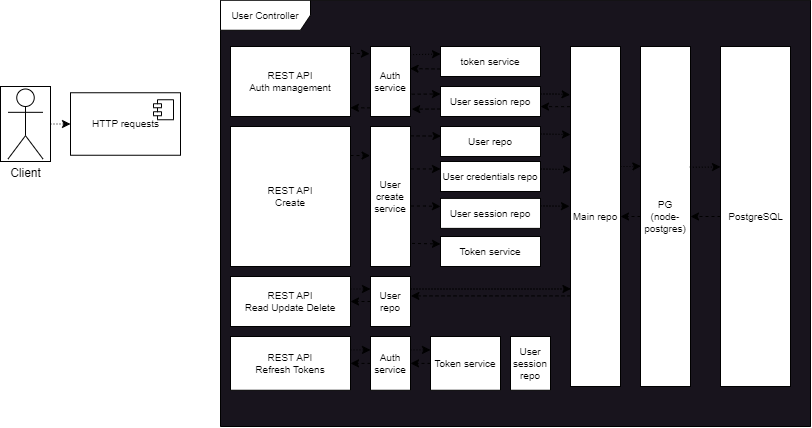

The diagram above was exported from draw.io. Its source (the exported page's mxGraphModel, read from the mxfile embedded in the PNG):
<mxGraphModel dx="992" dy="656" grid="1" gridSize="10" guides="1" tooltips="1" connect="1" arrows="1" fold="1" page="1" pageScale="1" pageWidth="1100" pageHeight="1700" math="0" shadow="0">
  <root>
    <mxCell id="0" />
    <mxCell id="1" parent="0" />
    <mxCell id="26" style="edgeStyle=none;html=1;exitX=1;exitY=0.5;exitDx=0;exitDy=0;entryX=0;entryY=0.5;entryDx=0;entryDy=0;dashed=1;dashPattern=1 2;fontSize=10;" edge="1" parent="1" source="10" target="21">
      <mxGeometry relative="1" as="geometry" />
    </mxCell>
    <mxCell id="10" value="" style="rounded=0;whiteSpace=wrap;html=1;shadow=0;sketch=0;strokeColor=default;strokeWidth=1;fillColor=default;gradientColor=none;" parent="1" vertex="1">
      <mxGeometry x="20" y="180" width="50" height="75" as="geometry" />
    </mxCell>
    <mxCell id="2" value="Client" style="shape=umlActor;verticalLabelPosition=bottom;verticalAlign=top;html=1;strokeWidth=1;perimeterSpacing=3;shadow=0;align=center;strokeColor=default;" parent="1" vertex="1">
      <mxGeometry x="27.5" y="182.5" width="35" height="70" as="geometry" />
    </mxCell>
    <mxCell id="21" value="&lt;font style=&quot;font-size: 10px;&quot;&gt;HTTP &lt;span style=&quot;text-align: left; background-color: initial;&quot;&gt;requests&lt;/span&gt;&lt;/font&gt;" style="html=1;dropTarget=0;" vertex="1" parent="1">
      <mxGeometry x="90" y="186.25" width="110" height="62.5" as="geometry" />
    </mxCell>
    <mxCell id="22" value="" style="shape=module;jettyWidth=8;jettyHeight=4;" vertex="1" parent="21">
      <mxGeometry x="1" width="20" height="20" relative="1" as="geometry">
        <mxPoint x="-27" y="7" as="offset" />
      </mxGeometry>
    </mxCell>
    <mxCell id="27" value="User Controller" style="shape=umlFrame;whiteSpace=wrap;html=1;fontSize=10;fillStyle=auto;swimlaneFillColor=#18141d;strokeWidth=1;width=90;height=30;" vertex="1" parent="1">
      <mxGeometry x="240" y="93.75" width="590" height="426.25" as="geometry" />
    </mxCell>
    <mxCell id="46" value="" style="group;spacing=0;labelPosition=center;verticalLabelPosition=top;align=center;verticalAlign=bottom;textDirection=ltr;fillColor=#0050ef;fontColor=#ffffff;strokeColor=#001DBC;" vertex="1" connectable="0" parent="1">
      <mxGeometry x="740" y="140" width="70" height="340" as="geometry" />
    </mxCell>
    <mxCell id="47" value="&lt;span style=&quot;background-color: initial;&quot;&gt;PostgreSQL&lt;/span&gt;" style="html=1;fillStyle=auto;strokeWidth=1;fontSize=10;fillColor=default;gradientColor=none;align=center;spacingTop=0;" vertex="1" parent="46">
      <mxGeometry width="70.00000000000001" height="340" as="geometry" />
    </mxCell>
    <mxCell id="54" style="edgeStyle=none;html=1;exitX=1.003;exitY=0.097;exitDx=0;exitDy=0;entryX=-0.025;entryY=0.104;entryDx=0;entryDy=0;fontFamily=Helvetica;fontSize=10;dashed=1;exitPerimeter=0;entryPerimeter=0;" edge="1" parent="1" source="48" target="52">
      <mxGeometry relative="1" as="geometry" />
    </mxCell>
    <mxCell id="48" value="REST API&lt;br style=&quot;font-size: 10px;&quot;&gt;Auth management" style="rounded=0;whiteSpace=wrap;html=1;fillStyle=auto;strokeWidth=1;fontFamily=Helvetica;fontSize=10;fillColor=default;gradientColor=none;" vertex="1" parent="1">
      <mxGeometry x="250" y="140" width="120" height="70" as="geometry" />
    </mxCell>
    <mxCell id="69" style="edgeStyle=orthogonalEdgeStyle;rounded=0;html=1;entryX=1;entryY=0.5;entryDx=0;entryDy=0;dashed=1;fontFamily=Helvetica;fontSize=10;" edge="1" parent="1" source="49" target="61">
      <mxGeometry relative="1" as="geometry" />
    </mxCell>
    <mxCell id="49" value="PG&lt;br style=&quot;font-size: 10px;&quot;&gt;(node-postgres)" style="rounded=0;whiteSpace=wrap;html=1;fillStyle=auto;strokeWidth=1;fontFamily=Helvetica;fontSize=10;fillColor=default;gradientColor=none;" vertex="1" parent="1">
      <mxGeometry x="660" y="140" width="50" height="340" as="geometry" />
    </mxCell>
    <mxCell id="74" style="edgeStyle=orthogonalEdgeStyle;rounded=0;html=1;exitX=1;exitY=0.25;exitDx=0;exitDy=0;entryX=0;entryY=0.25;entryDx=0;entryDy=0;dashed=1;dashPattern=1 2;fontFamily=Helvetica;fontSize=10;" edge="1" parent="1" source="50" target="71">
      <mxGeometry relative="1" as="geometry" />
    </mxCell>
    <mxCell id="50" value="REST API&lt;br style=&quot;font-size: 10px;&quot;&gt;Read Update Delete" style="rounded=0;whiteSpace=wrap;html=1;fillStyle=auto;strokeWidth=1;fontFamily=Helvetica;fontSize=10;fillColor=default;gradientColor=none;" vertex="1" parent="1">
      <mxGeometry x="250" y="370" width="120" height="50" as="geometry" />
    </mxCell>
    <mxCell id="78" style="edgeStyle=orthogonalEdgeStyle;rounded=0;html=1;entryX=0;entryY=0.25;entryDx=0;entryDy=0;dashed=1;fontFamily=Helvetica;fontSize=10;exitX=1;exitY=0.25;exitDx=0;exitDy=0;dashPattern=1 2;" edge="1" parent="1" source="51" target="76">
      <mxGeometry relative="1" as="geometry" />
    </mxCell>
    <mxCell id="51" value="REST API&lt;br style=&quot;font-size: 10px;&quot;&gt;Refresh Tokens" style="rounded=0;whiteSpace=wrap;html=1;fillStyle=auto;strokeWidth=1;fontFamily=Helvetica;fontSize=10;fillColor=default;gradientColor=none;" vertex="1" parent="1">
      <mxGeometry x="250" y="430" width="120" height="53.75" as="geometry" />
    </mxCell>
    <mxCell id="57" style="edgeStyle=none;html=1;exitX=0.99;exitY=0.117;exitDx=0;exitDy=0;entryX=0;entryY=0.25;entryDx=0;entryDy=0;dashed=1;fontFamily=Helvetica;fontSize=10;exitPerimeter=0;dashPattern=1 2;" edge="1" parent="1" source="52" target="56">
      <mxGeometry relative="1" as="geometry" />
    </mxCell>
    <mxCell id="59" style="edgeStyle=none;html=1;entryX=0;entryY=0.25;entryDx=0;entryDy=0;dashed=1;fontFamily=Helvetica;fontSize=10;exitX=1.031;exitY=0.681;exitDx=0;exitDy=0;exitPerimeter=0;" edge="1" parent="1" source="52" target="55">
      <mxGeometry relative="1" as="geometry" />
    </mxCell>
    <mxCell id="52" value="Auth service" style="rounded=0;whiteSpace=wrap;html=1;fillStyle=auto;strokeWidth=1;fontFamily=Helvetica;fontSize=10;" vertex="1" parent="1">
      <mxGeometry x="390" y="140" width="40" height="70" as="geometry" />
    </mxCell>
    <mxCell id="60" style="edgeStyle=none;html=1;exitX=0;exitY=0.75;exitDx=0;exitDy=0;entryX=1.031;entryY=0.895;entryDx=0;entryDy=0;entryPerimeter=0;fontFamily=Helvetica;fontSize=10;dashed=1;" edge="1" parent="1" source="55" target="52">
      <mxGeometry relative="1" as="geometry" />
    </mxCell>
    <mxCell id="62" style="edgeStyle=orthogonalEdgeStyle;html=1;exitX=1;exitY=0.25;exitDx=0;exitDy=0;entryX=-0.008;entryY=0.142;entryDx=0;entryDy=0;entryPerimeter=0;dashed=1;fontFamily=Helvetica;fontSize=10;dashPattern=1 2;rounded=0;" edge="1" parent="1" source="55" target="61">
      <mxGeometry relative="1" as="geometry" />
    </mxCell>
    <mxCell id="55" value="User session repo" style="rounded=0;whiteSpace=wrap;html=1;fillStyle=auto;strokeWidth=1;fontFamily=Helvetica;fontSize=10;" vertex="1" parent="1">
      <mxGeometry x="460" y="180" width="100" height="30" as="geometry" />
    </mxCell>
    <mxCell id="58" style="edgeStyle=none;html=1;exitX=0;exitY=0.75;exitDx=0;exitDy=0;entryX=0.99;entryY=0.316;entryDx=0;entryDy=0;entryPerimeter=0;dashed=1;fontFamily=Helvetica;fontSize=10;" edge="1" parent="1" source="56" target="52">
      <mxGeometry relative="1" as="geometry">
        <mxPoint x="439.99999999999994" y="162.60999999999996" as="targetPoint" />
      </mxGeometry>
    </mxCell>
    <mxCell id="56" value="token service" style="rounded=0;whiteSpace=wrap;html=1;fillStyle=auto;strokeWidth=1;fontFamily=Helvetica;fontSize=10;" vertex="1" parent="1">
      <mxGeometry x="460" y="140" width="100" height="30" as="geometry" />
    </mxCell>
    <mxCell id="66" style="edgeStyle=orthogonalEdgeStyle;rounded=0;html=1;entryX=0.008;entryY=0.352;entryDx=0;entryDy=0;dashed=1;dashPattern=1 2;fontFamily=Helvetica;fontSize=10;exitX=1;exitY=0.353;exitDx=0;exitDy=0;exitPerimeter=0;entryPerimeter=0;" edge="1" parent="1" source="61" target="49">
      <mxGeometry relative="1" as="geometry" />
    </mxCell>
    <mxCell id="83" style="edgeStyle=orthogonalEdgeStyle;rounded=0;html=1;entryX=1.01;entryY=0.388;entryDx=0;entryDy=0;entryPerimeter=0;dashed=1;fontFamily=Helvetica;fontSize=10;" edge="1" parent="1" source="61" target="71">
      <mxGeometry relative="1" as="geometry">
        <Array as="points">
          <mxPoint x="505" y="389" />
        </Array>
      </mxGeometry>
    </mxCell>
    <mxCell id="84" style="edgeStyle=orthogonalEdgeStyle;rounded=0;html=1;entryX=1;entryY=0.667;entryDx=0;entryDy=0;entryPerimeter=0;dashed=1;fontFamily=Helvetica;fontSize=10;exitX=-0.008;exitY=0.177;exitDx=0;exitDy=0;exitPerimeter=0;" edge="1" parent="1" source="61" target="55">
      <mxGeometry relative="1" as="geometry" />
    </mxCell>
    <mxCell id="61" value="Main repo" style="rounded=0;whiteSpace=wrap;html=1;fillStyle=auto;strokeWidth=1;fontFamily=Helvetica;fontSize=10;fillColor=default;gradientColor=none;" vertex="1" parent="1">
      <mxGeometry x="590" y="140" width="50" height="340" as="geometry" />
    </mxCell>
    <mxCell id="67" style="edgeStyle=orthogonalEdgeStyle;rounded=0;html=1;entryX=0;entryY=0.354;entryDx=0;entryDy=0;dashed=1;dashPattern=1 2;fontFamily=Helvetica;fontSize=10;exitX=0.987;exitY=0.355;exitDx=0;exitDy=0;exitPerimeter=0;entryPerimeter=0;" edge="1" parent="1" source="49" target="47">
      <mxGeometry relative="1" as="geometry">
        <mxPoint x="640" y="210.01" as="sourcePoint" />
        <mxPoint x="670.3999999999999" y="209.83999999999997" as="targetPoint" />
      </mxGeometry>
    </mxCell>
    <mxCell id="68" style="edgeStyle=orthogonalEdgeStyle;rounded=0;html=1;entryX=1;entryY=0.5;entryDx=0;entryDy=0;dashed=1;fontFamily=Helvetica;fontSize=10;" edge="1" parent="1" source="47" target="49">
      <mxGeometry relative="1" as="geometry" />
    </mxCell>
    <mxCell id="70" style="edgeStyle=none;html=1;exitX=-0.005;exitY=0.877;exitDx=0;exitDy=0;entryX=0.999;entryY=0.875;entryDx=0;entryDy=0;entryPerimeter=0;fontFamily=Helvetica;fontSize=10;dashed=1;exitPerimeter=0;" edge="1" parent="1" source="52" target="48">
      <mxGeometry relative="1" as="geometry">
        <mxPoint x="470" y="212.5" as="sourcePoint" />
        <mxPoint x="441.24" y="212.64999999999998" as="targetPoint" />
      </mxGeometry>
    </mxCell>
    <mxCell id="72" style="edgeStyle=elbowEdgeStyle;rounded=0;html=1;exitX=1;exitY=0.25;exitDx=0;exitDy=0;dashed=1;fontFamily=Helvetica;fontSize=10;dashPattern=1 2;entryX=0.008;entryY=0.713;entryDx=0;entryDy=0;entryPerimeter=0;" edge="1" parent="1" source="71" target="61">
      <mxGeometry relative="1" as="geometry">
        <Array as="points">
          <mxPoint x="570" y="390" />
          <mxPoint x="560" y="370" />
          <mxPoint x="530" y="370" />
        </Array>
      </mxGeometry>
    </mxCell>
    <mxCell id="82" style="edgeStyle=orthogonalEdgeStyle;rounded=0;html=1;entryX=1;entryY=0.5;entryDx=0;entryDy=0;dashed=1;fontFamily=Helvetica;fontSize=10;" edge="1" parent="1" source="71" target="50">
      <mxGeometry relative="1" as="geometry" />
    </mxCell>
    <mxCell id="71" value="User&lt;br&gt;repo" style="rounded=0;whiteSpace=wrap;html=1;fillStyle=auto;strokeWidth=1;fontFamily=Helvetica;fontSize=10;" vertex="1" parent="1">
      <mxGeometry x="390" y="370" width="40" height="50" as="geometry" />
    </mxCell>
    <mxCell id="79" style="edgeStyle=orthogonalEdgeStyle;rounded=0;html=1;entryX=1;entryY=0.5;entryDx=0;entryDy=0;dashed=1;fontFamily=Helvetica;fontSize=10;" edge="1" parent="1" source="76" target="51">
      <mxGeometry relative="1" as="geometry" />
    </mxCell>
    <mxCell id="80" style="edgeStyle=orthogonalEdgeStyle;rounded=0;html=1;entryX=0;entryY=0.25;entryDx=0;entryDy=0;dashed=1;fontFamily=Helvetica;fontSize=10;exitX=1;exitY=0.25;exitDx=0;exitDy=0;dashPattern=1 2;" edge="1" parent="1" source="76" target="77">
      <mxGeometry relative="1" as="geometry" />
    </mxCell>
    <mxCell id="76" value="Auth service" style="rounded=0;whiteSpace=wrap;html=1;fillStyle=auto;strokeWidth=1;fontFamily=Helvetica;fontSize=10;" vertex="1" parent="1">
      <mxGeometry x="390" y="430" width="40" height="53.75" as="geometry" />
    </mxCell>
    <mxCell id="81" style="edgeStyle=orthogonalEdgeStyle;rounded=0;html=1;entryX=1;entryY=0.5;entryDx=0;entryDy=0;dashed=1;fontFamily=Helvetica;fontSize=10;" edge="1" parent="1" source="77" target="76">
      <mxGeometry relative="1" as="geometry" />
    </mxCell>
    <mxCell id="77" value="Token service" style="rounded=0;whiteSpace=wrap;html=1;fillStyle=auto;strokeWidth=1;fontFamily=Helvetica;fontSize=10;" vertex="1" parent="1">
      <mxGeometry x="450" y="430" width="70" height="53.75" as="geometry" />
    </mxCell>
    <mxCell id="85" value="REST API&lt;br style=&quot;font-size: 10px;&quot;&gt;Create" style="rounded=0;whiteSpace=wrap;html=1;fillStyle=auto;strokeWidth=1;fontFamily=Helvetica;fontSize=10;fillColor=default;gradientColor=none;" vertex="1" parent="1">
      <mxGeometry x="250" y="220" width="120" height="140" as="geometry" />
    </mxCell>
    <mxCell id="86" value="User&lt;br&gt;create&lt;br&gt;service" style="rounded=0;whiteSpace=wrap;html=1;fillStyle=auto;strokeWidth=1;fontFamily=Helvetica;fontSize=10;" vertex="1" parent="1">
      <mxGeometry x="390" y="220" width="40" height="140" as="geometry" />
    </mxCell>
    <mxCell id="90" value="User repo" style="rounded=0;whiteSpace=wrap;html=1;fillStyle=auto;strokeWidth=1;fontFamily=Helvetica;fontSize=10;" vertex="1" parent="1">
      <mxGeometry x="460" y="220" width="100" height="30" as="geometry" />
    </mxCell>
    <mxCell id="91" value="User credentials repo" style="rounded=0;whiteSpace=wrap;html=1;fillStyle=auto;strokeWidth=1;fontFamily=Helvetica;fontSize=10;" vertex="1" parent="1">
      <mxGeometry x="460" y="255" width="100" height="30" as="geometry" />
    </mxCell>
    <mxCell id="92" value="User session repo" style="rounded=0;whiteSpace=wrap;html=1;fillStyle=auto;strokeWidth=1;fontFamily=Helvetica;fontSize=10;" vertex="1" parent="1">
      <mxGeometry x="460" y="291.88" width="100" height="30" as="geometry" />
    </mxCell>
    <mxCell id="94" value="Token service" style="rounded=0;whiteSpace=wrap;html=1;fillStyle=auto;strokeWidth=1;fontFamily=Helvetica;fontSize=10;" vertex="1" parent="1">
      <mxGeometry x="460" y="330" width="100" height="30" as="geometry" />
    </mxCell>
    <mxCell id="96" value="" style="endArrow=classic;html=1;rounded=0;dashed=1;fontFamily=Helvetica;fontSize=10;exitX=1;exitY=0.207;exitDx=0;exitDy=0;exitPerimeter=0;entryX=-0.011;entryY=0.208;entryDx=0;entryDy=0;entryPerimeter=0;" edge="1" parent="1" source="85" target="86">
      <mxGeometry width="50" height="50" relative="1" as="geometry">
        <mxPoint x="420" y="300" as="sourcePoint" />
        <mxPoint x="470" y="250" as="targetPoint" />
      </mxGeometry>
    </mxCell>
    <mxCell id="97" value="" style="endArrow=classic;html=1;rounded=0;dashed=1;fontFamily=Helvetica;fontSize=10;exitX=1.003;exitY=0.067;exitDx=0;exitDy=0;exitPerimeter=0;entryX=0.004;entryY=0.32;entryDx=0;entryDy=0;entryPerimeter=0;" edge="1" parent="1" source="86" target="90">
      <mxGeometry width="50" height="50" relative="1" as="geometry">
        <mxPoint x="380" y="258.98" as="sourcePoint" />
        <mxPoint x="399.56000000000006" y="259.12" as="targetPoint" />
      </mxGeometry>
    </mxCell>
    <mxCell id="98" value="" style="endArrow=classic;html=1;rounded=0;dashed=1;fontFamily=Helvetica;fontSize=10;exitX=1.01;exitY=0.303;exitDx=0;exitDy=0;exitPerimeter=0;entryX=0;entryY=0.25;entryDx=0;entryDy=0;" edge="1" parent="1" source="86" target="91">
      <mxGeometry width="50" height="50" relative="1" as="geometry">
        <mxPoint x="390" y="268.98" as="sourcePoint" />
        <mxPoint x="409.56000000000006" y="269.12" as="targetPoint" />
      </mxGeometry>
    </mxCell>
    <mxCell id="99" value="" style="endArrow=classic;html=1;rounded=0;dashed=1;fontFamily=Helvetica;fontSize=10;exitX=1.011;exitY=0.568;exitDx=0;exitDy=0;exitPerimeter=0;edgeStyle=orthogonalEdgeStyle;" edge="1" parent="1" source="86">
      <mxGeometry width="50" height="50" relative="1" as="geometry">
        <mxPoint x="400" y="278.98" as="sourcePoint" />
        <mxPoint x="460" y="300" as="targetPoint" />
      </mxGeometry>
    </mxCell>
    <mxCell id="100" value="" style="endArrow=classic;html=1;rounded=0;dashed=1;fontFamily=Helvetica;fontSize=10;exitX=1.038;exitY=0.835;exitDx=0;exitDy=0;exitPerimeter=0;entryX=0;entryY=0.25;entryDx=0;entryDy=0;" edge="1" parent="1" source="86" target="94">
      <mxGeometry width="50" height="50" relative="1" as="geometry">
        <mxPoint x="410" y="288.98" as="sourcePoint" />
        <mxPoint x="429.56000000000006" y="289.12" as="targetPoint" />
      </mxGeometry>
    </mxCell>
    <mxCell id="102" value="" style="endArrow=classic;html=1;rounded=0;dashed=1;fontFamily=Helvetica;fontSize=10;exitX=1;exitY=0.25;exitDx=0;exitDy=0;entryX=0;entryY=0.259;entryDx=0;entryDy=0;entryPerimeter=0;dashPattern=1 2;" edge="1" parent="1" source="90" target="61">
      <mxGeometry width="50" height="50" relative="1" as="geometry">
        <mxPoint x="440.12" y="239.38000000000005" as="sourcePoint" />
        <mxPoint x="470.4" y="239.59999999999997" as="targetPoint" />
      </mxGeometry>
    </mxCell>
    <mxCell id="103" value="" style="endArrow=classic;html=1;rounded=0;dashed=1;fontFamily=Helvetica;fontSize=10;exitX=1;exitY=0.25;exitDx=0;exitDy=0;dashPattern=1 2;entryX=0.02;entryY=0.362;entryDx=0;entryDy=0;entryPerimeter=0;" edge="1" parent="1" source="91" target="61">
      <mxGeometry width="50" height="50" relative="1" as="geometry">
        <mxPoint x="570" y="237.5" as="sourcePoint" />
        <mxPoint x="589" y="261" as="targetPoint" />
      </mxGeometry>
    </mxCell>
    <mxCell id="104" value="" style="endArrow=classic;html=1;rounded=0;dashed=1;fontFamily=Helvetica;fontSize=10;exitX=1;exitY=0.25;exitDx=0;exitDy=0;entryX=-0.02;entryY=0.47;entryDx=0;entryDy=0;entryPerimeter=0;dashPattern=1 2;" edge="1" parent="1" source="92" target="61">
      <mxGeometry width="50" height="50" relative="1" as="geometry">
        <mxPoint x="580" y="247.5" as="sourcePoint" />
        <mxPoint x="610" y="248.06" as="targetPoint" />
      </mxGeometry>
    </mxCell>
    <mxCell id="106" value="User session repo" style="rounded=0;whiteSpace=wrap;html=1;fillStyle=auto;strokeWidth=1;fontFamily=Helvetica;fontSize=10;" vertex="1" parent="1">
      <mxGeometry x="530" y="430" width="40" height="53.75" as="geometry" />
    </mxCell>
  </root>
</mxGraphModel>